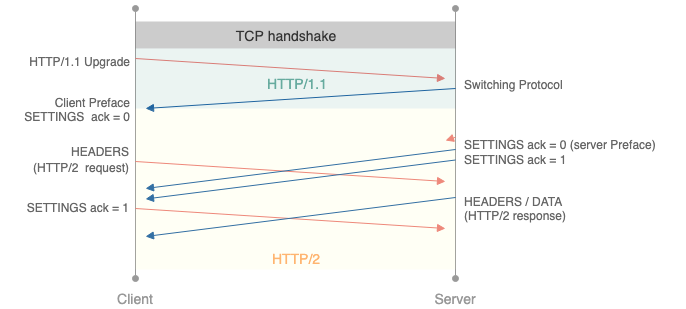

The diagram above was exported from draw.io. Its source (the exported page's mxGraphModel, read from the mxfile embedded in the PNG):
<mxGraphModel dx="946" dy="576" grid="1" gridSize="10" guides="1" tooltips="1" connect="1" arrows="1" fold="1" page="1" pageScale="1" pageWidth="1169" pageHeight="827" math="0" shadow="0">
  <root>
    <mxCell id="0" />
    <mxCell id="1" parent="0" />
    <mxCell id="2" value="" style="endArrow=oval;html=1;strokeWidth=1;strokeColor=#999999;startArrow=oval;startFill=1;endFill=1;" edge="1" parent="1">
      <mxGeometry width="50" height="50" relative="1" as="geometry">
        <mxPoint x="280" y="40" as="sourcePoint" />
        <mxPoint x="280" y="310" as="targetPoint" />
      </mxGeometry>
    </mxCell>
    <mxCell id="3" value="" style="endArrow=oval;html=1;strokeWidth=1;strokeColor=#999999;startArrow=oval;startFill=1;endFill=1;" edge="1" parent="1">
      <mxGeometry width="50" height="50" relative="1" as="geometry">
        <mxPoint x="600" y="40" as="sourcePoint" />
        <mxPoint x="600" y="310" as="targetPoint" />
      </mxGeometry>
    </mxCell>
    <mxCell id="4" value="Client" style="text;html=1;strokeColor=none;fillColor=none;align=center;verticalAlign=middle;whiteSpace=wrap;rounded=0;fontSize=14;fontColor=#999999;" vertex="1" parent="1">
      <mxGeometry x="260" y="320" width="40" height="20" as="geometry" />
    </mxCell>
    <mxCell id="5" value="Server" style="text;html=1;strokeColor=none;fillColor=none;align=center;verticalAlign=middle;whiteSpace=wrap;rounded=0;fontSize=14;fontColor=#999999;" vertex="1" parent="1">
      <mxGeometry x="580" y="320" width="40" height="20" as="geometry" />
    </mxCell>
    <mxCell id="6" value="" style="endArrow=block;html=1;strokeColor=#EA6B66;strokeWidth=1;fontSize=14;fontColor=#999999;endFill=1;" edge="1" parent="1">
      <mxGeometry width="50" height="50" relative="1" as="geometry">
        <mxPoint x="280" y="90" as="sourcePoint" />
        <mxPoint x="590" y="110" as="targetPoint" />
      </mxGeometry>
    </mxCell>
    <mxCell id="7" value="" style="endArrow=block;html=1;strokeColor=#004C99;strokeWidth=1;fontSize=14;fontColor=#999999;endFill=1;" edge="1" parent="1">
      <mxGeometry width="50" height="50" relative="1" as="geometry">
        <mxPoint x="600" y="120" as="sourcePoint" />
        <mxPoint x="290" y="140" as="targetPoint" />
      </mxGeometry>
    </mxCell>
    <mxCell id="8" value="" style="rounded=0;whiteSpace=wrap;html=1;strokeColor=none;fillColor=#808080;gradientColor=none;opacity=40;" vertex="1" parent="1">
      <mxGeometry x="280" y="53" width="320" height="27" as="geometry" />
    </mxCell>
    <mxCell id="9" value="TCP handshake" style="text;html=1;strokeColor=none;fillColor=none;align=center;verticalAlign=middle;whiteSpace=wrap;rounded=0;opacity=40;fontColor=#333333;fontSize=14;" vertex="1" parent="1">
      <mxGeometry x="330" y="53" width="200" height="27" as="geometry" />
    </mxCell>
    <mxCell id="10" value="HTTP/1.1 Upgrade" style="text;html=1;strokeColor=none;fillColor=none;align=right;verticalAlign=top;whiteSpace=wrap;rounded=0;fontSize=12;fontColor=#666666;opacity=40;" vertex="1" parent="1">
      <mxGeometry x="146" y="80" width="130" height="30" as="geometry" />
    </mxCell>
    <mxCell id="11" value="Switching Protocol" style="text;html=1;strokeColor=none;fillColor=none;align=left;verticalAlign=top;whiteSpace=wrap;rounded=0;fontSize=12;fontColor=#666666;opacity=40;" vertex="1" parent="1">
      <mxGeometry x="607" y="103" width="130" height="30" as="geometry" />
    </mxCell>
    <mxCell id="12" value="" style="endArrow=block;html=1;strokeColor=#EA6B66;strokeWidth=1;fontSize=14;fontColor=#999999;endFill=1;" edge="1" source="25" parent="1">
      <mxGeometry width="50" height="50" relative="1" as="geometry">
        <mxPoint x="280" y="152" as="sourcePoint" />
        <mxPoint x="590" y="172" as="targetPoint" />
      </mxGeometry>
    </mxCell>
    <mxCell id="13" value="Client Preface&lt;br style=&quot;font-size: 12px&quot;&gt;SETTINGS&amp;nbsp; ack = 0" style="text;html=1;strokeColor=none;fillColor=none;align=right;verticalAlign=top;whiteSpace=wrap;rounded=0;fontSize=12;fontColor=#666666;opacity=40;" vertex="1" parent="1">
      <mxGeometry x="146" y="121" width="130" height="37" as="geometry" />
    </mxCell>
    <mxCell id="14" value="" style="endArrow=block;html=1;strokeColor=#EA6B66;strokeWidth=1;fontSize=14;fontColor=#999999;endFill=1;" edge="1" parent="1">
      <mxGeometry width="50" height="50" relative="1" as="geometry">
        <mxPoint x="280" y="193" as="sourcePoint" />
        <mxPoint x="590" y="213" as="targetPoint" />
      </mxGeometry>
    </mxCell>
    <mxCell id="15" value="&lt;font style=&quot;font-size: 12px&quot;&gt;HEADERS&lt;br&gt;&lt;font style=&quot;font-size: 12px&quot;&gt;(HTTP/2&amp;nbsp; request)&lt;/font&gt;&lt;/font&gt;" style="text;html=1;strokeColor=none;fillColor=none;align=right;verticalAlign=top;whiteSpace=wrap;rounded=0;fontSize=14;fontColor=#666666;opacity=40;" vertex="1" parent="1">
      <mxGeometry x="145" y="168" width="130" height="46" as="geometry" />
    </mxCell>
    <mxCell id="16" value="" style="endArrow=block;html=1;strokeColor=#004C99;strokeWidth=1;fontSize=14;fontColor=#999999;endFill=1;" edge="1" parent="1">
      <mxGeometry width="50" height="50" relative="1" as="geometry">
        <mxPoint x="600" y="181" as="sourcePoint" />
        <mxPoint x="290" y="220" as="targetPoint" />
      </mxGeometry>
    </mxCell>
    <mxCell id="17" value="" style="endArrow=block;html=1;strokeColor=#004C99;strokeWidth=1;fontSize=14;fontColor=#999999;endFill=1;" edge="1" parent="1">
      <mxGeometry width="50" height="50" relative="1" as="geometry">
        <mxPoint x="600" y="191.5" as="sourcePoint" />
        <mxPoint x="290" y="230.5" as="targetPoint" />
      </mxGeometry>
    </mxCell>
    <mxCell id="18" value="SETTINGS ack = 0 (server Preface)" style="text;html=1;strokeColor=none;fillColor=none;align=left;verticalAlign=top;whiteSpace=wrap;rounded=0;fontSize=12;fontColor=#666666;opacity=40;" vertex="1" parent="1">
      <mxGeometry x="607" y="163" width="223" height="30" as="geometry" />
    </mxCell>
    <mxCell id="19" value="SETTINGS ack = 1" style="text;html=1;strokeColor=none;fillColor=none;align=left;verticalAlign=top;whiteSpace=wrap;rounded=0;fontSize=12;fontColor=#666666;opacity=40;" vertex="1" parent="1">
      <mxGeometry x="607" y="178" width="130" height="30" as="geometry" />
    </mxCell>
    <mxCell id="20" value="" style="endArrow=block;html=1;strokeColor=#EA6B66;strokeWidth=1;fontSize=14;fontColor=#999999;endFill=1;" edge="1" parent="1">
      <mxGeometry width="50" height="50" relative="1" as="geometry">
        <mxPoint x="280" y="240" as="sourcePoint" />
        <mxPoint x="590" y="260" as="targetPoint" />
      </mxGeometry>
    </mxCell>
    <mxCell id="21" value="SETTINGS ack = 1" style="text;html=1;strokeColor=none;fillColor=none;align=right;verticalAlign=top;whiteSpace=wrap;rounded=0;fontSize=12;fontColor=#666666;opacity=40;" vertex="1" parent="1">
      <mxGeometry x="145" y="226" width="130" height="30" as="geometry" />
    </mxCell>
    <mxCell id="22" value="" style="endArrow=block;html=1;strokeColor=#004C99;strokeWidth=1;fontSize=14;fontColor=#999999;endFill=1;" edge="1" parent="1">
      <mxGeometry width="50" height="50" relative="1" as="geometry">
        <mxPoint x="600" y="229" as="sourcePoint" />
        <mxPoint x="290" y="268" as="targetPoint" />
      </mxGeometry>
    </mxCell>
    <mxCell id="23" value="HEADERS / DATA&lt;br&gt;(HTTP/2 response)" style="text;html=1;strokeColor=none;fillColor=none;align=left;verticalAlign=top;whiteSpace=wrap;rounded=0;fontSize=12;fontColor=#666666;opacity=40;" vertex="1" parent="1">
      <mxGeometry x="607" y="220" width="130" height="30" as="geometry" />
    </mxCell>
    <mxCell id="24" value="" style="rounded=0;whiteSpace=wrap;html=1;fillColor=#9AC7BF;gradientColor=none;fontSize=12;fontColor=#333333;opacity=20;align=right;strokeColor=none;" vertex="1" parent="1">
      <mxGeometry x="280" y="80" width="320" height="60" as="geometry" />
    </mxCell>
    <mxCell id="25" value="" style="rounded=0;whiteSpace=wrap;html=1;fillColor=#FFFFCC;gradientColor=none;fontSize=12;fontColor=#333333;opacity=20;align=right;strokeColor=none;" vertex="1" parent="1">
      <mxGeometry x="280" y="140" width="320" height="161" as="geometry" />
    </mxCell>
    <mxCell id="26" value="" style="endArrow=block;html=1;strokeColor=#EA6B66;strokeWidth=1;fontSize=14;fontColor=#999999;endFill=1;" edge="1" target="25" parent="1">
      <mxGeometry width="50" height="50" relative="1" as="geometry">
        <mxPoint x="280" y="152" as="sourcePoint" />
        <mxPoint x="590" y="172" as="targetPoint" />
      </mxGeometry>
    </mxCell>
    <mxCell id="27" value="HTTP/1.1" style="text;html=1;strokeColor=none;fillColor=none;align=center;verticalAlign=middle;whiteSpace=wrap;rounded=0;opacity=40;fontColor=#67AB9F;fontSize=14;" vertex="1" parent="1">
      <mxGeometry x="401.5" y="103" width="80" height="23" as="geometry" />
    </mxCell>
    <mxCell id="28" value="HTTP/2" style="text;html=1;strokeColor=none;fillColor=none;align=center;verticalAlign=middle;whiteSpace=wrap;rounded=0;opacity=40;fontColor=#FFB570;fontSize=14;" vertex="1" parent="1">
      <mxGeometry x="400" y="278" width="80" height="23" as="geometry" />
    </mxCell>
  </root>
</mxGraphModel>